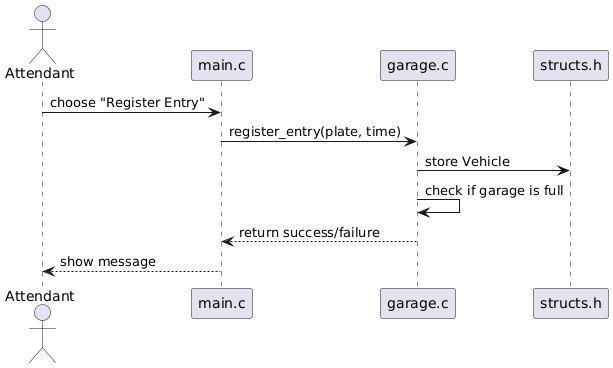

The diagram above was rendered by PlantUML. Its source (embedded in the PNG):
@startuml
actor Attendant
participant "main.c" as Main
participant "garage.c" as Garage
participant "structs.h" as Structs

Attendant -> Main : choose "Register Entry"
Main -> Garage : register_entry(plate, time)
Garage -> Structs : store Vehicle
Garage -> Garage : check if garage is full
Garage --> Main : return success/failure
Main --> Attendant : show message
@enduml